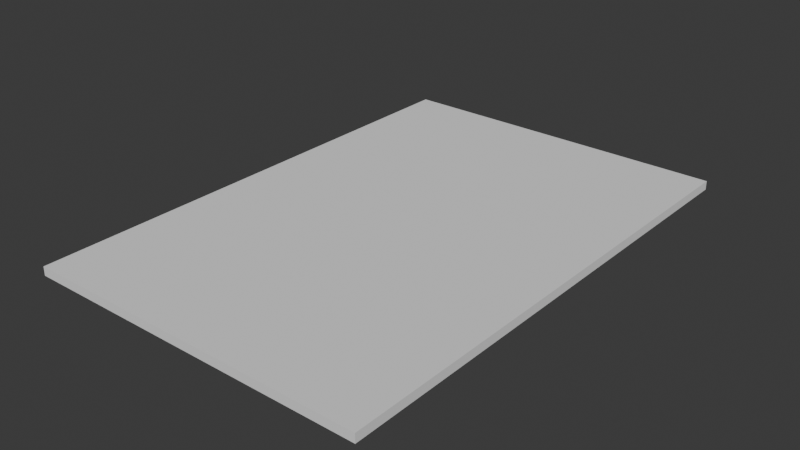 # Source: note.blend  (saved by Blender 4.1.24; exported with 4.5.12 LTS)
import bpy
from mathutils import Matrix  # noqa: F401  (used for matrix-valued properties, if any)

bpy.ops.wm.read_factory_settings(use_empty=True)
scene = bpy.context.scene
scene.name = 'Scene'

# ---- collections
col_collection = bpy.data.collections.new('Collection'); scene.collection.children.link(col_collection)

# ---- world
world_world = bpy.data.worlds.new('World'); scene.world = world_world
world_world.use_nodes = True; world_world.node_tree.nodes.clear()
_N = world_world.node_tree.nodes; _L = world_world.node_tree.links
n0 = _N.new('ShaderNodeOutputWorld'); n0.name = 'World Output'; n0.location = (300, 300)
n1 = _N.new('ShaderNodeBackground'); n1.name = 'Background'; n1.location = (10, 300)
n1.inputs[0].default_value = (0.05088, 0.05088, 0.05088, 1.0)
_L.new(n1.outputs[0], n0.inputs[0])
n0.is_active_output = True
world_world.color = (0.05088, 0.05088, 0.05088)
world_world.use_sun_shadow = False
world_world.sun_shadow_jitter_overblur = 0.0

# ---- meshes
me_cube_001 = bpy.data.meshes.new('Cube.001')
me_cube_001.from_pydata([(-1.0, -1.0, -1.0), (-1.0, -1.0, 1.0), (-1.0, 1.0, -1.0), (-1.0, 1.0, 1.0), (1.0, -1.0, -1.0), (1.0, -1.0, 1.0), (1.0, 1.0, -1.0), (1.0, 1.0, 1.0)], [], [(0, 1, 3, 2), (2, 3, 7, 6), (6, 7, 5, 4), (4, 5, 1, 0), (2, 6, 4, 0), (7, 3, 1, 5)])
_uv = me_cube_001.uv_layers.new(name='UVMap')
_uv.uv.foreach_set('vector', [0.375, 0.0, 0.625, 0.0, 0.625, 0.25, 0.375, 0.25, 0.375, 0.25, 0.625, 0.25, 0.625, 0.5, 0.375, 0.5, 0.375, 0.5, 0.625, 0.5, 0.625, 0.75, 0.375, 0.75, 0.375, 0.75, 0.625, 0.75, 0.625, 1.0, 0.375, 1.0, 0.125, 0.5, 0.375, 0.5, 0.375, 0.75, 0.125, 0.75, 0.625, 0.5, 0.875, 0.5, 0.875, 0.75, 0.625, 0.75])
me_cube_001.update()

# ---- objects
ob_cube = bpy.data.objects.new('Cube', me_cube_001)

# ---- transforms, parenting, visibility, modifiers, constraints
ob_cube.location = (0.0, 0.0, 0.0)
ob_cube.scale = (0.683, 1.0, 0.01733)

# ---- collection membership
col_collection.objects.link(ob_cube)

# ---- scene / render settings (as saved in the file)
scene.frame_start = 1; scene.frame_end = 250; scene.frame_set(1)
scene.render.engine = 'BLENDER_EEVEE_NEXT'
scene.cycles.sampling_pattern = 'TABULATED_SOBOL'
scene.eevee.ray_tracing_options.trace_max_roughness = 0.0
bpy.context.view_layer.update()

# ---- added for rendering (the .blend has no active camera and no usable light): camera, sun
cam_auto = bpy.data.cameras.new('AutoCamera')
cam_auto.lens = 50.0
cam_auto.sensor_width = 36.0
cam_auto.clip_end = 1000.0
ob_auto_camera = bpy.data.objects.new('AutoCamera', cam_auto)
scene.collection.objects.link(ob_auto_camera)
ob_auto_camera.location = (2.24105, -2.68926, 1.79284)
ob_auto_camera.rotation_euler = (1.09748, -7.21219e-08, 0.694738)
scene.camera = ob_auto_camera
light_auto_sun = bpy.data.lights.new('AutoSun', 'SUN')
light_auto_sun.energy = 3.0
light_auto_sun.angle = 0.0523599
ob_auto_sun = bpy.data.objects.new('AutoSun', light_auto_sun)
scene.collection.objects.link(ob_auto_sun)
ob_auto_sun.rotation_euler = (0.872665, 0.174533, 0.523599)
bpy.context.view_layer.update()
